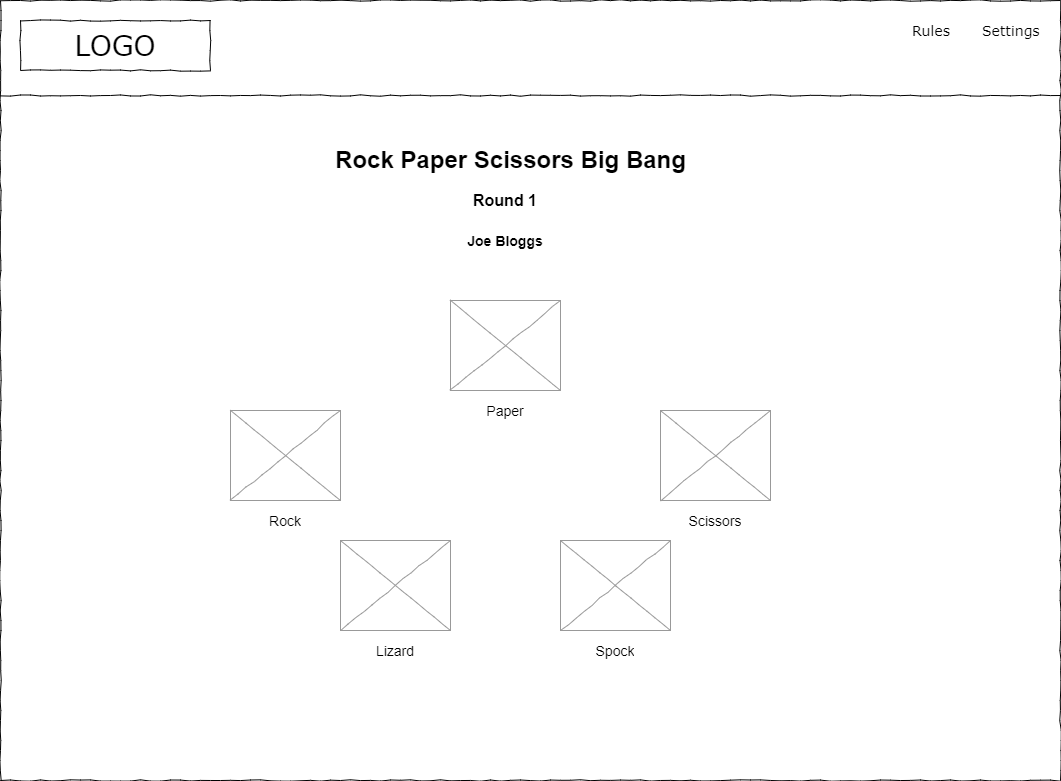

The diagram above was exported from draw.io. Its source (the exported page's mxGraphModel, read from the mxfile embedded in the PNG):
<mxGraphModel dx="1102" dy="857" grid="1" gridSize="10" guides="1" tooltips="1" connect="1" arrows="1" fold="1" page="1" pageScale="1" pageWidth="1169" pageHeight="827" math="0" shadow="0">
  <root>
    <mxCell id="CMJuQFqqB2LrrqsKN4iX-0" />
    <mxCell id="CMJuQFqqB2LrrqsKN4iX-1" parent="CMJuQFqqB2LrrqsKN4iX-0" />
    <mxCell id="CMJuQFqqB2LrrqsKN4iX-2" value="" style="whiteSpace=wrap;html=1;rounded=0;shadow=0;labelBackgroundColor=none;strokeColor=#000000;strokeWidth=1;fillColor=none;fontFamily=Verdana;fontSize=12;fontColor=#000000;align=center;comic=1;" vertex="1" parent="CMJuQFqqB2LrrqsKN4iX-1">
      <mxGeometry x="20" y="20" width="1060" height="780" as="geometry" />
    </mxCell>
    <mxCell id="CMJuQFqqB2LrrqsKN4iX-3" value="LOGO" style="whiteSpace=wrap;html=1;rounded=0;shadow=0;labelBackgroundColor=none;strokeWidth=1;fontFamily=Verdana;fontSize=28;align=center;comic=1;" vertex="1" parent="CMJuQFqqB2LrrqsKN4iX-1">
      <mxGeometry x="40" y="40" width="190" height="50" as="geometry" />
    </mxCell>
    <mxCell id="CMJuQFqqB2LrrqsKN4iX-4" value="Rules" style="text;html=1;points=[];align=left;verticalAlign=top;spacingTop=-4;fontSize=14;fontFamily=Verdana" vertex="1" parent="CMJuQFqqB2LrrqsKN4iX-1">
      <mxGeometry x="930" y="40" width="60" height="20" as="geometry" />
    </mxCell>
    <mxCell id="CMJuQFqqB2LrrqsKN4iX-5" value="Settings" style="text;html=1;points=[];align=left;verticalAlign=top;spacingTop=-4;fontSize=14;fontFamily=Verdana" vertex="1" parent="CMJuQFqqB2LrrqsKN4iX-1">
      <mxGeometry x="1000" y="40" width="60" height="20" as="geometry" />
    </mxCell>
    <mxCell id="CMJuQFqqB2LrrqsKN4iX-6" value="" style="line;strokeWidth=1;html=1;rounded=0;shadow=0;labelBackgroundColor=none;fillColor=none;fontFamily=Verdana;fontSize=14;fontColor=#000000;align=center;comic=1;" vertex="1" parent="CMJuQFqqB2LrrqsKN4iX-1">
      <mxGeometry x="20" y="110" width="1060" height="10" as="geometry" />
    </mxCell>
    <mxCell id="CMJuQFqqB2LrrqsKN4iX-7" value="Rock Paper Scissors Big Bang" style="text;strokeColor=none;fillColor=none;html=1;fontSize=24;fontStyle=1;verticalAlign=middle;align=center;" vertex="1" parent="CMJuQFqqB2LrrqsKN4iX-1">
      <mxGeometry x="480" y="160" width="100" height="40" as="geometry" />
    </mxCell>
    <mxCell id="CMJuQFqqB2LrrqsKN4iX-10" value="" style="verticalLabelPosition=bottom;shadow=0;dashed=0;align=center;html=1;verticalAlign=top;strokeWidth=1;shape=mxgraph.mockup.graphics.simpleIcon;strokeColor=#999999;rounded=0;labelBackgroundColor=none;fontFamily=Verdana;fontSize=14;fontColor=#000000;comic=1;" vertex="1" parent="CMJuQFqqB2LrrqsKN4iX-1">
      <mxGeometry x="250" y="430" width="110" height="90" as="geometry" />
    </mxCell>
    <UserObject label="&lt;font style=&quot;font-size: 14px;&quot;&gt;Rock&lt;/font&gt;" placeholders="1" name="Variable" id="CMJuQFqqB2LrrqsKN4iX-11">
      <mxCell style="text;html=1;strokeColor=none;fillColor=none;align=center;verticalAlign=middle;whiteSpace=wrap;overflow=hidden;" vertex="1" parent="CMJuQFqqB2LrrqsKN4iX-1">
        <mxGeometry x="265" y="530" width="80" height="20" as="geometry" />
      </mxCell>
    </UserObject>
    <mxCell id="CMJuQFqqB2LrrqsKN4iX-12" value="" style="verticalLabelPosition=bottom;shadow=0;dashed=0;align=center;html=1;verticalAlign=top;strokeWidth=1;shape=mxgraph.mockup.graphics.simpleIcon;strokeColor=#999999;rounded=0;labelBackgroundColor=none;fontFamily=Verdana;fontSize=14;fontColor=#000000;comic=1;" vertex="1" parent="CMJuQFqqB2LrrqsKN4iX-1">
      <mxGeometry x="470" y="320" width="110" height="90" as="geometry" />
    </mxCell>
    <UserObject label="&lt;font style=&quot;font-size: 14px;&quot;&gt;Paper&lt;/font&gt;" placeholders="1" name="Variable" id="CMJuQFqqB2LrrqsKN4iX-13">
      <mxCell style="text;html=1;strokeColor=none;fillColor=none;align=center;verticalAlign=middle;whiteSpace=wrap;overflow=hidden;" vertex="1" parent="CMJuQFqqB2LrrqsKN4iX-1">
        <mxGeometry x="485" y="420" width="80" height="20" as="geometry" />
      </mxCell>
    </UserObject>
    <mxCell id="CMJuQFqqB2LrrqsKN4iX-14" value="" style="verticalLabelPosition=bottom;shadow=0;dashed=0;align=center;html=1;verticalAlign=top;strokeWidth=1;shape=mxgraph.mockup.graphics.simpleIcon;strokeColor=#999999;rounded=0;labelBackgroundColor=none;fontFamily=Verdana;fontSize=14;fontColor=#000000;comic=1;" vertex="1" parent="CMJuQFqqB2LrrqsKN4iX-1">
      <mxGeometry x="680" y="430" width="110" height="90" as="geometry" />
    </mxCell>
    <UserObject label="&lt;font style=&quot;font-size: 14px;&quot;&gt;Scissors&lt;/font&gt;" placeholders="1" name="Variable" id="CMJuQFqqB2LrrqsKN4iX-15">
      <mxCell style="text;html=1;strokeColor=none;fillColor=none;align=center;verticalAlign=middle;whiteSpace=wrap;overflow=hidden;" vertex="1" parent="CMJuQFqqB2LrrqsKN4iX-1">
        <mxGeometry x="695" y="530" width="80" height="20" as="geometry" />
      </mxCell>
    </UserObject>
    <mxCell id="EqNVtbZ2FfFyrxEg_fTx-0" value="" style="verticalLabelPosition=bottom;shadow=0;dashed=0;align=center;html=1;verticalAlign=top;strokeWidth=1;shape=mxgraph.mockup.graphics.simpleIcon;strokeColor=#999999;rounded=0;labelBackgroundColor=none;fontFamily=Verdana;fontSize=14;fontColor=#000000;comic=1;" vertex="1" parent="CMJuQFqqB2LrrqsKN4iX-1">
      <mxGeometry x="360" y="560" width="110" height="90" as="geometry" />
    </mxCell>
    <UserObject label="&lt;font style=&quot;font-size: 14px;&quot;&gt;Lizard&lt;/font&gt;" placeholders="1" name="Variable" id="EqNVtbZ2FfFyrxEg_fTx-1">
      <mxCell style="text;html=1;strokeColor=none;fillColor=none;align=center;verticalAlign=middle;whiteSpace=wrap;overflow=hidden;" vertex="1" parent="CMJuQFqqB2LrrqsKN4iX-1">
        <mxGeometry x="375" y="660" width="80" height="20" as="geometry" />
      </mxCell>
    </UserObject>
    <mxCell id="EqNVtbZ2FfFyrxEg_fTx-2" value="" style="verticalLabelPosition=bottom;shadow=0;dashed=0;align=center;html=1;verticalAlign=top;strokeWidth=1;shape=mxgraph.mockup.graphics.simpleIcon;strokeColor=#999999;rounded=0;labelBackgroundColor=none;fontFamily=Verdana;fontSize=14;fontColor=#000000;comic=1;" vertex="1" parent="CMJuQFqqB2LrrqsKN4iX-1">
      <mxGeometry x="580" y="560" width="110" height="90" as="geometry" />
    </mxCell>
    <UserObject label="&lt;span style=&quot;font-size: 14px;&quot;&gt;Spock&lt;/span&gt;" placeholders="1" name="Variable" id="EqNVtbZ2FfFyrxEg_fTx-3">
      <mxCell style="text;html=1;strokeColor=none;fillColor=none;align=center;verticalAlign=middle;whiteSpace=wrap;overflow=hidden;" vertex="1" parent="CMJuQFqqB2LrrqsKN4iX-1">
        <mxGeometry x="595" y="660" width="80" height="20" as="geometry" />
      </mxCell>
    </UserObject>
    <UserObject label="&lt;b style=&quot;&quot;&gt;&lt;font style=&quot;font-size: 16px;&quot;&gt;Round 1&lt;/font&gt;&lt;/b&gt;" placeholders="1" name="Variable" id="IavG9xdp3EW1e-Np7N0E-1">
      <mxCell style="text;html=1;strokeColor=none;fillColor=none;align=center;verticalAlign=middle;whiteSpace=wrap;overflow=hidden;" vertex="1" parent="CMJuQFqqB2LrrqsKN4iX-1">
        <mxGeometry x="445" y="200" width="160" height="40" as="geometry" />
      </mxCell>
    </UserObject>
    <UserObject label="&lt;span style=&quot;font-size: 16px;&quot;&gt;&lt;b style=&quot;font-size: 14px;&quot;&gt;Joe Bloggs&lt;/b&gt;&lt;/span&gt;" placeholders="1" name="Variable" id="IavG9xdp3EW1e-Np7N0E-2">
      <mxCell style="text;html=1;strokeColor=none;fillColor=none;align=center;verticalAlign=middle;whiteSpace=wrap;overflow=hidden;" vertex="1" parent="CMJuQFqqB2LrrqsKN4iX-1">
        <mxGeometry x="445" y="240" width="160" height="40" as="geometry" />
      </mxCell>
    </UserObject>
  </root>
</mxGraphModel>